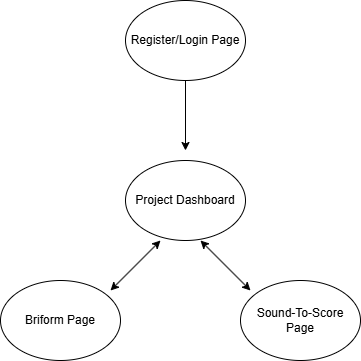

The diagram above was exported from draw.io. Its source (the exported page's mxGraphModel, read from the mxfile embedded in the PNG):
<mxGraphModel dx="2934" dy="1111" grid="0" gridSize="10" guides="1" tooltips="1" connect="1" arrows="1" fold="1" page="1" pageScale="1" pageWidth="850" pageHeight="1100" background="light-dark(#FFFFFF,#EEEEEE)" math="0" shadow="0">
  <root>
    <mxCell id="0" />
    <mxCell id="1" parent="0" />
    <mxCell id="Gpi_9O-Ibv_UuQHfzWC4-1" parent="1" style="ellipse;whiteSpace=wrap;html=1;fillColor=none;fontColor=light-dark(#000000,#000000);strokeColor=light-dark(#000000,#000000);" value="Register/Login Page" vertex="1">
      <mxGeometry height="80" width="120" x="365" y="160" as="geometry" />
    </mxCell>
    <mxCell id="Gpi_9O-Ibv_UuQHfzWC4-2" parent="1" style="ellipse;whiteSpace=wrap;html=1;fillColor=none;fontColor=light-dark(#000000,#000000);strokeColor=light-dark(#000000,#000000);" value="Project Dashboard" vertex="1">
      <mxGeometry height="80" width="120" x="365" y="320" as="geometry" />
    </mxCell>
    <mxCell id="Gpi_9O-Ibv_UuQHfzWC4-3" parent="1" style="ellipse;whiteSpace=wrap;html=1;fillColor=none;fontColor=light-dark(#000000,#000000);strokeColor=light-dark(#000000,#000000);" value="Briform Page" vertex="1">
      <mxGeometry height="80" width="120" x="240" y="440" as="geometry" />
    </mxCell>
    <mxCell id="Gpi_9O-Ibv_UuQHfzWC4-4" parent="1" style="ellipse;whiteSpace=wrap;html=1;fillColor=none;fontColor=light-dark(#000000,#000000);strokeColor=light-dark(#000000,#000000);" value="Sound-To-Score Page" vertex="1">
      <mxGeometry height="80" width="120" x="480" y="440" as="geometry" />
    </mxCell>
    <mxCell id="Gpi_9O-Ibv_UuQHfzWC4-5" edge="1" parent="1" style="endArrow=classic;html=1;rounded=0;strokeColor=light-dark(#000000,#000000);" value="">
      <mxGeometry height="50" relative="1" width="50" as="geometry">
        <mxPoint x="425" y="240" as="sourcePoint" />
        <mxPoint x="425" y="310" as="targetPoint" />
      </mxGeometry>
    </mxCell>
    <mxCell id="Gpi_9O-Ibv_UuQHfzWC4-7" edge="1" parent="1" style="endArrow=classic;startArrow=classic;html=1;rounded=0;strokeColor=light-dark(#000000,#000000);" value="">
      <mxGeometry height="50" relative="1" width="50" as="geometry">
        <mxPoint x="350" y="450" as="sourcePoint" />
        <mxPoint x="400" y="400" as="targetPoint" />
      </mxGeometry>
    </mxCell>
    <mxCell id="Gpi_9O-Ibv_UuQHfzWC4-10" edge="1" parent="1" style="endArrow=classic;startArrow=classic;html=1;rounded=0;strokeColor=light-dark(#000000,#000000);" value="">
      <mxGeometry height="50" relative="1" width="50" as="geometry">
        <mxPoint x="440" y="400" as="sourcePoint" />
        <mxPoint x="490" y="450" as="targetPoint" />
      </mxGeometry>
    </mxCell>
  </root>
</mxGraphModel>